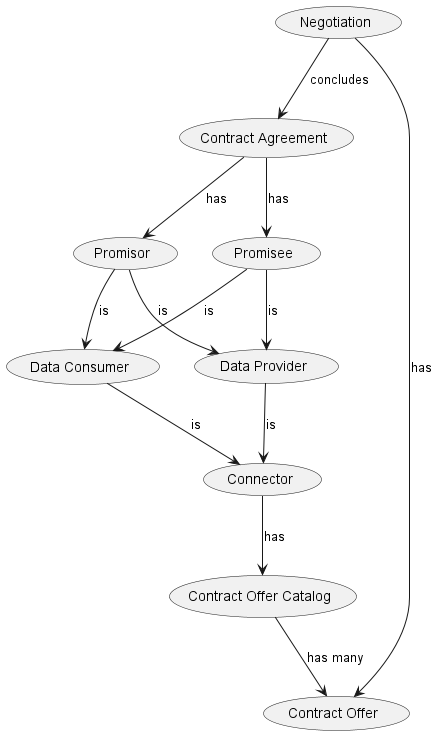

The diagram above was rendered by PlantUML. Its source (embedded in the PNG):
@startuml

(Connector) as Connector

(Consumer) as "Data Consumer"
(Provider) as "Data Provider"

Consumer --> Connector : is
Provider --> Connector : is

(Agreement) as "Contract Agreement"
(Promisor) as Promisor
(Promisee) as Promisee

Agreement --> Promisor : has
Agreement --> Promisee : has

Promisor --> Provider : is
Promisor --> Consumer : is
Promisee --> Provider : is
Promisee --> Consumer : is

(Offer) as "Contract Offer"
(Catalog) as "Contract Offer Catalog"

Connector --> Catalog : has
Catalog --> Offer : has many

(Negotiation) as "Negotiation"
Negotiation --> Offer : has
Negotiation --> Agreement : concludes


@enduml